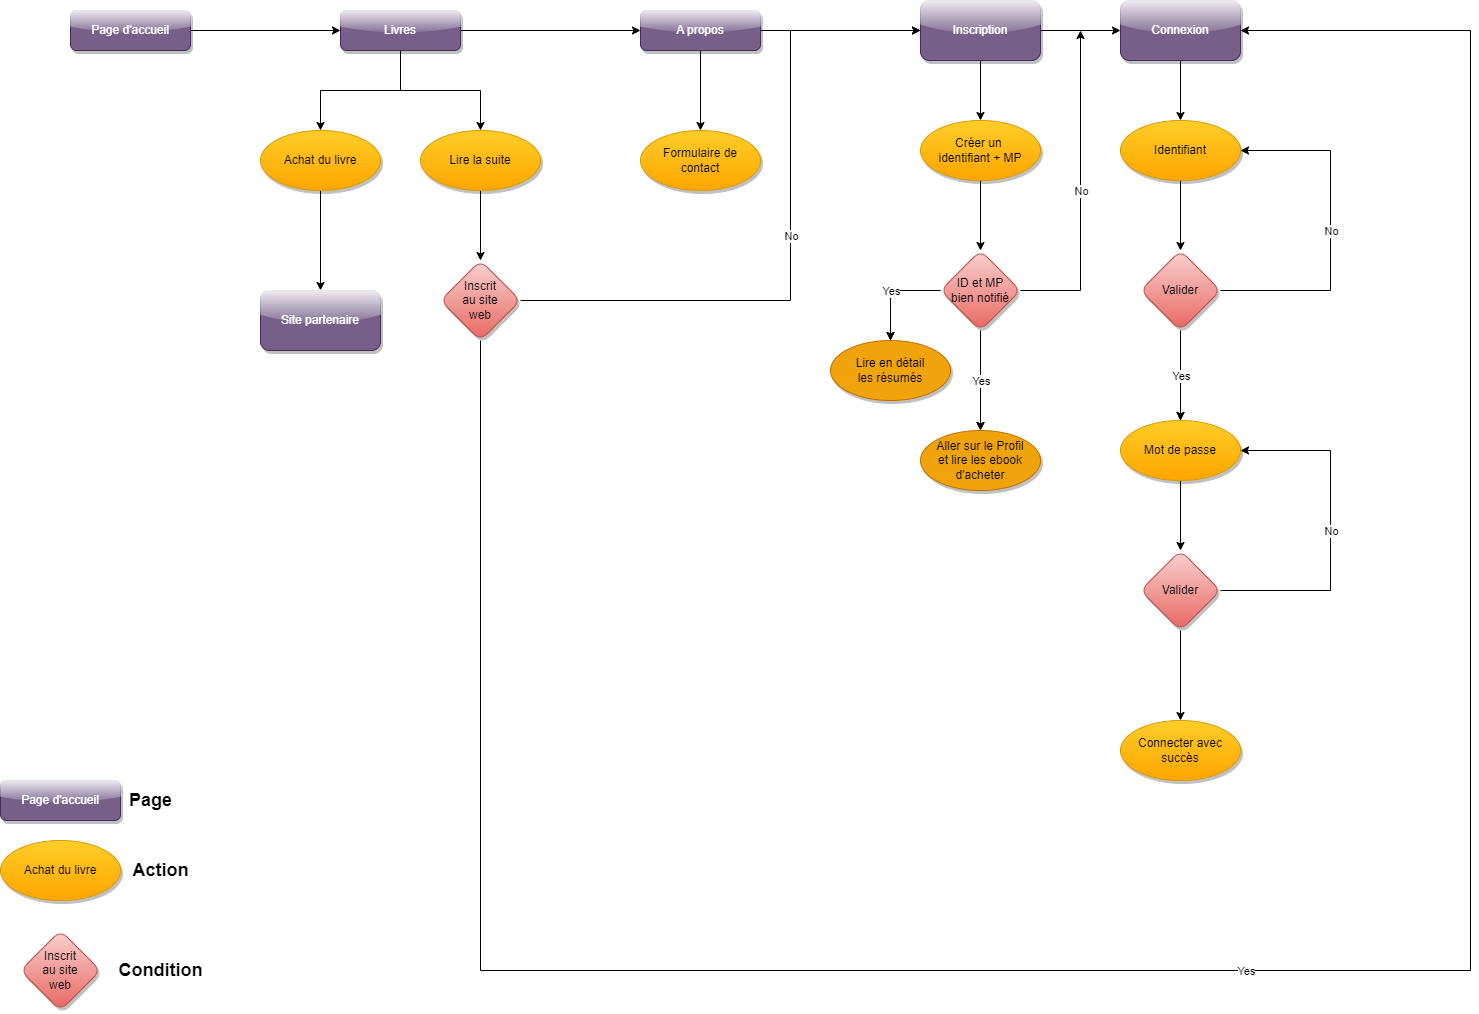

The diagram above was exported from draw.io. Its source (the exported page's mxGraphModel, read from the mxfile embedded in the PNG):
<mxGraphModel dx="1695" dy="1406" grid="1" gridSize="10" guides="1" tooltips="1" connect="1" arrows="1" fold="1" page="1" pageScale="1" pageWidth="827" pageHeight="1169" math="0" shadow="0">
  <root>
    <mxCell id="WIyWlLk6GJQsqaUBKTNV-0" />
    <mxCell id="WIyWlLk6GJQsqaUBKTNV-1" parent="WIyWlLk6GJQsqaUBKTNV-0" />
    <mxCell id="hwnz_8fIXXi5fcto6Z97-31" value="" style="edgeStyle=orthogonalEdgeStyle;rounded=0;orthogonalLoop=1;jettySize=auto;html=1;" parent="WIyWlLk6GJQsqaUBKTNV-1" source="WIyWlLk6GJQsqaUBKTNV-3" target="hwnz_8fIXXi5fcto6Z97-30" edge="1">
      <mxGeometry relative="1" as="geometry" />
    </mxCell>
    <mxCell id="WIyWlLk6GJQsqaUBKTNV-3" value="Page d'accueil" style="rounded=1;whiteSpace=wrap;html=1;fontSize=12;glass=1;strokeWidth=1;shadow=1;fillColor=#76608a;fontColor=#ffffff;strokeColor=#432D57;" parent="WIyWlLk6GJQsqaUBKTNV-1" vertex="1">
      <mxGeometry x="160" y="80" width="120" height="40" as="geometry" />
    </mxCell>
    <mxCell id="hwnz_8fIXXi5fcto6Z97-76" value="" style="edgeStyle=orthogonalEdgeStyle;rounded=0;orthogonalLoop=1;jettySize=auto;html=1;" parent="WIyWlLk6GJQsqaUBKTNV-1" source="hwnz_8fIXXi5fcto6Z97-30" target="hwnz_8fIXXi5fcto6Z97-75" edge="1">
      <mxGeometry relative="1" as="geometry" />
    </mxCell>
    <mxCell id="uE_AW1_jup4Mu6IMpVbk-35" style="edgeStyle=orthogonalEdgeStyle;rounded=0;orthogonalLoop=1;jettySize=auto;html=1;exitX=0.5;exitY=1;exitDx=0;exitDy=0;entryX=0.5;entryY=0;entryDx=0;entryDy=0;startArrow=none;startFill=0;" edge="1" parent="WIyWlLk6GJQsqaUBKTNV-1" source="hwnz_8fIXXi5fcto6Z97-30" target="hwnz_8fIXXi5fcto6Z97-32">
      <mxGeometry relative="1" as="geometry" />
    </mxCell>
    <mxCell id="uE_AW1_jup4Mu6IMpVbk-36" style="edgeStyle=orthogonalEdgeStyle;rounded=0;orthogonalLoop=1;jettySize=auto;html=1;entryX=0.5;entryY=0;entryDx=0;entryDy=0;startArrow=none;startFill=0;" edge="1" parent="WIyWlLk6GJQsqaUBKTNV-1" source="hwnz_8fIXXi5fcto6Z97-30" target="hwnz_8fIXXi5fcto6Z97-38">
      <mxGeometry relative="1" as="geometry" />
    </mxCell>
    <mxCell id="hwnz_8fIXXi5fcto6Z97-30" value="Livres" style="rounded=1;whiteSpace=wrap;html=1;fontSize=12;glass=1;strokeWidth=1;shadow=1;fillColor=#76608a;fontColor=#ffffff;strokeColor=#432D57;" parent="WIyWlLk6GJQsqaUBKTNV-1" vertex="1">
      <mxGeometry x="430" y="80" width="120" height="40" as="geometry" />
    </mxCell>
    <mxCell id="uE_AW1_jup4Mu6IMpVbk-37" style="edgeStyle=orthogonalEdgeStyle;rounded=0;orthogonalLoop=1;jettySize=auto;html=1;entryX=0.5;entryY=0;entryDx=0;entryDy=0;startArrow=none;startFill=0;exitX=0.5;exitY=1;exitDx=0;exitDy=0;" edge="1" parent="WIyWlLk6GJQsqaUBKTNV-1" source="hwnz_8fIXXi5fcto6Z97-38" target="hwnz_8fIXXi5fcto6Z97-40">
      <mxGeometry relative="1" as="geometry" />
    </mxCell>
    <mxCell id="uE_AW1_jup4Mu6IMpVbk-48" value="" style="edgeStyle=orthogonalEdgeStyle;rounded=0;orthogonalLoop=1;jettySize=auto;html=1;startArrow=none;startFill=0;" edge="1" parent="WIyWlLk6GJQsqaUBKTNV-1" source="hwnz_8fIXXi5fcto6Z97-32" target="uE_AW1_jup4Mu6IMpVbk-47">
      <mxGeometry relative="1" as="geometry" />
    </mxCell>
    <mxCell id="hwnz_8fIXXi5fcto6Z97-32" value="Achat du livre" style="ellipse;whiteSpace=wrap;html=1;fillColor=#ffcd28;strokeColor=#d79b00;rounded=1;glass=1;strokeWidth=1;shadow=1;gradientColor=#ffa500;" parent="WIyWlLk6GJQsqaUBKTNV-1" vertex="1">
      <mxGeometry x="350" y="200" width="120" height="60" as="geometry" />
    </mxCell>
    <mxCell id="hwnz_8fIXXi5fcto6Z97-38" value="Lire la suite" style="ellipse;whiteSpace=wrap;html=1;fillColor=#ffcd28;strokeColor=#d79b00;rounded=1;glass=1;strokeWidth=1;shadow=1;gradientColor=#ffa500;" parent="WIyWlLk6GJQsqaUBKTNV-1" vertex="1">
      <mxGeometry x="510" y="200" width="120" height="60" as="geometry" />
    </mxCell>
    <mxCell id="hwnz_8fIXXi5fcto6Z97-40" value="Inscrit&lt;br&gt;au site&lt;br&gt;web" style="rhombus;whiteSpace=wrap;html=1;fillColor=#f8cecc;strokeColor=#b85450;rounded=1;glass=1;strokeWidth=1;shadow=1;gradientColor=#ea6b66;" parent="WIyWlLk6GJQsqaUBKTNV-1" vertex="1">
      <mxGeometry x="530" y="330" width="80" height="80" as="geometry" />
    </mxCell>
    <mxCell id="hwnz_8fIXXi5fcto6Z97-65" value="" style="edgeStyle=orthogonalEdgeStyle;rounded=0;orthogonalLoop=1;jettySize=auto;html=1;" parent="WIyWlLk6GJQsqaUBKTNV-1" source="hwnz_8fIXXi5fcto6Z97-60" target="hwnz_8fIXXi5fcto6Z97-64" edge="1">
      <mxGeometry relative="1" as="geometry" />
    </mxCell>
    <mxCell id="uE_AW1_jup4Mu6IMpVbk-32" style="edgeStyle=orthogonalEdgeStyle;rounded=0;orthogonalLoop=1;jettySize=auto;html=1;exitX=1;exitY=0.5;exitDx=0;exitDy=0;entryX=0;entryY=0.5;entryDx=0;entryDy=0;startArrow=none;startFill=0;" edge="1" parent="WIyWlLk6GJQsqaUBKTNV-1" source="hwnz_8fIXXi5fcto6Z97-60" target="uE_AW1_jup4Mu6IMpVbk-0">
      <mxGeometry relative="1" as="geometry" />
    </mxCell>
    <mxCell id="hwnz_8fIXXi5fcto6Z97-60" value="Inscription" style="whiteSpace=wrap;html=1;fillColor=#76608a;strokeColor=#432D57;rounded=1;glass=1;strokeWidth=1;shadow=1;fontColor=#ffffff;" parent="WIyWlLk6GJQsqaUBKTNV-1" vertex="1">
      <mxGeometry x="1010" y="70" width="120" height="60" as="geometry" />
    </mxCell>
    <mxCell id="uE_AW1_jup4Mu6IMpVbk-52" style="edgeStyle=orthogonalEdgeStyle;rounded=0;orthogonalLoop=1;jettySize=auto;html=1;exitX=0.5;exitY=1;exitDx=0;exitDy=0;entryX=0.5;entryY=0;entryDx=0;entryDy=0;startArrow=none;startFill=0;" edge="1" parent="WIyWlLk6GJQsqaUBKTNV-1" source="hwnz_8fIXXi5fcto6Z97-64" target="uE_AW1_jup4Mu6IMpVbk-51">
      <mxGeometry relative="1" as="geometry" />
    </mxCell>
    <mxCell id="hwnz_8fIXXi5fcto6Z97-64" value="Créer un&amp;nbsp;&lt;br&gt;identifiant + MP" style="ellipse;whiteSpace=wrap;html=1;fillColor=#ffcd28;strokeColor=#d79b00;rounded=1;glass=1;strokeWidth=1;shadow=1;gradientColor=#ffa500;" parent="WIyWlLk6GJQsqaUBKTNV-1" vertex="1">
      <mxGeometry x="1010" y="190" width="120" height="60" as="geometry" />
    </mxCell>
    <mxCell id="uE_AW1_jup4Mu6IMpVbk-31" style="edgeStyle=orthogonalEdgeStyle;rounded=0;orthogonalLoop=1;jettySize=auto;html=1;exitX=1;exitY=0.5;exitDx=0;exitDy=0;entryX=0;entryY=0.5;entryDx=0;entryDy=0;startArrow=none;startFill=0;" edge="1" parent="WIyWlLk6GJQsqaUBKTNV-1" source="hwnz_8fIXXi5fcto6Z97-75" target="hwnz_8fIXXi5fcto6Z97-60">
      <mxGeometry relative="1" as="geometry" />
    </mxCell>
    <mxCell id="uE_AW1_jup4Mu6IMpVbk-34" style="edgeStyle=orthogonalEdgeStyle;rounded=0;orthogonalLoop=1;jettySize=auto;html=1;exitX=0.5;exitY=1;exitDx=0;exitDy=0;entryX=0.5;entryY=0;entryDx=0;entryDy=0;startArrow=none;startFill=0;" edge="1" parent="WIyWlLk6GJQsqaUBKTNV-1" source="hwnz_8fIXXi5fcto6Z97-75" target="uE_AW1_jup4Mu6IMpVbk-26">
      <mxGeometry relative="1" as="geometry" />
    </mxCell>
    <mxCell id="hwnz_8fIXXi5fcto6Z97-75" value="A propos" style="rounded=1;whiteSpace=wrap;html=1;fontSize=12;glass=1;strokeWidth=1;shadow=1;fillColor=#76608a;fontColor=#ffffff;strokeColor=#432D57;" parent="WIyWlLk6GJQsqaUBKTNV-1" vertex="1">
      <mxGeometry x="730" y="80" width="120" height="40" as="geometry" />
    </mxCell>
    <mxCell id="uE_AW1_jup4Mu6IMpVbk-33" style="edgeStyle=orthogonalEdgeStyle;rounded=0;orthogonalLoop=1;jettySize=auto;html=1;exitX=0.5;exitY=1;exitDx=0;exitDy=0;entryX=0.5;entryY=0;entryDx=0;entryDy=0;startArrow=none;startFill=0;" edge="1" parent="WIyWlLk6GJQsqaUBKTNV-1" source="uE_AW1_jup4Mu6IMpVbk-0" target="uE_AW1_jup4Mu6IMpVbk-2">
      <mxGeometry relative="1" as="geometry" />
    </mxCell>
    <mxCell id="uE_AW1_jup4Mu6IMpVbk-0" value="Connexion" style="whiteSpace=wrap;html=1;fillColor=#76608a;strokeColor=#432D57;rounded=1;glass=1;strokeWidth=1;shadow=1;fontColor=#ffffff;" vertex="1" parent="WIyWlLk6GJQsqaUBKTNV-1">
      <mxGeometry x="1210" y="70" width="120" height="60" as="geometry" />
    </mxCell>
    <mxCell id="uE_AW1_jup4Mu6IMpVbk-7" value="" style="edgeStyle=orthogonalEdgeStyle;rounded=0;orthogonalLoop=1;jettySize=auto;html=1;startArrow=none;startFill=0;entryX=0.5;entryY=0;entryDx=0;entryDy=0;" edge="1" parent="WIyWlLk6GJQsqaUBKTNV-1" source="uE_AW1_jup4Mu6IMpVbk-2" target="uE_AW1_jup4Mu6IMpVbk-6">
      <mxGeometry relative="1" as="geometry" />
    </mxCell>
    <mxCell id="uE_AW1_jup4Mu6IMpVbk-2" value="Identifiant" style="ellipse;whiteSpace=wrap;html=1;fillColor=#ffcd28;strokeColor=#d79b00;rounded=1;glass=1;strokeWidth=1;shadow=1;gradientColor=#ffa500;" vertex="1" parent="WIyWlLk6GJQsqaUBKTNV-1">
      <mxGeometry x="1210" y="190" width="120" height="60" as="geometry" />
    </mxCell>
    <mxCell id="uE_AW1_jup4Mu6IMpVbk-9" value="" style="edgeStyle=orthogonalEdgeStyle;rounded=0;orthogonalLoop=1;jettySize=auto;html=1;" edge="1" parent="WIyWlLk6GJQsqaUBKTNV-1" source="uE_AW1_jup4Mu6IMpVbk-6" target="uE_AW1_jup4Mu6IMpVbk-8">
      <mxGeometry relative="1" as="geometry" />
    </mxCell>
    <mxCell id="uE_AW1_jup4Mu6IMpVbk-6" value="Valider" style="rhombus;whiteSpace=wrap;html=1;fillColor=#f8cecc;strokeColor=#b85450;rounded=1;glass=1;strokeWidth=1;shadow=1;gradientColor=#ea6b66;" vertex="1" parent="WIyWlLk6GJQsqaUBKTNV-1">
      <mxGeometry x="1230" y="320" width="80" height="80" as="geometry" />
    </mxCell>
    <mxCell id="uE_AW1_jup4Mu6IMpVbk-12" value="" style="edgeStyle=orthogonalEdgeStyle;rounded=0;orthogonalLoop=1;jettySize=auto;html=1;" edge="1" parent="WIyWlLk6GJQsqaUBKTNV-1" source="uE_AW1_jup4Mu6IMpVbk-8" target="uE_AW1_jup4Mu6IMpVbk-11">
      <mxGeometry relative="1" as="geometry" />
    </mxCell>
    <mxCell id="uE_AW1_jup4Mu6IMpVbk-8" value="Mot de passe" style="ellipse;whiteSpace=wrap;html=1;fillColor=#ffcd28;strokeColor=#d79b00;rounded=1;glass=1;strokeWidth=1;shadow=1;gradientColor=#ffa500;" vertex="1" parent="WIyWlLk6GJQsqaUBKTNV-1">
      <mxGeometry x="1210" y="490" width="120" height="60" as="geometry" />
    </mxCell>
    <mxCell id="uE_AW1_jup4Mu6IMpVbk-23" value="" style="edgeStyle=orthogonalEdgeStyle;rounded=0;orthogonalLoop=1;jettySize=auto;html=1;startArrow=none;startFill=0;" edge="1" parent="WIyWlLk6GJQsqaUBKTNV-1" source="uE_AW1_jup4Mu6IMpVbk-11" target="uE_AW1_jup4Mu6IMpVbk-22">
      <mxGeometry relative="1" as="geometry" />
    </mxCell>
    <mxCell id="uE_AW1_jup4Mu6IMpVbk-11" value="Valider" style="rhombus;whiteSpace=wrap;html=1;fillColor=#f8cecc;strokeColor=#b85450;rounded=1;glass=1;strokeWidth=1;shadow=1;gradientColor=#ea6b66;" vertex="1" parent="WIyWlLk6GJQsqaUBKTNV-1">
      <mxGeometry x="1230" y="620" width="80" height="80" as="geometry" />
    </mxCell>
    <mxCell id="uE_AW1_jup4Mu6IMpVbk-15" value="" style="endArrow=classic;html=1;rounded=0;entryX=0.5;entryY=0;entryDx=0;entryDy=0;exitX=0.5;exitY=1;exitDx=0;exitDy=0;" edge="1" parent="WIyWlLk6GJQsqaUBKTNV-1" source="uE_AW1_jup4Mu6IMpVbk-6" target="uE_AW1_jup4Mu6IMpVbk-8">
      <mxGeometry relative="1" as="geometry">
        <mxPoint x="1180" y="390" as="sourcePoint" />
        <mxPoint x="1280" y="390" as="targetPoint" />
      </mxGeometry>
    </mxCell>
    <mxCell id="uE_AW1_jup4Mu6IMpVbk-16" value="Yes" style="edgeLabel;resizable=0;html=1;align=center;verticalAlign=middle;" connectable="0" vertex="1" parent="uE_AW1_jup4Mu6IMpVbk-15">
      <mxGeometry relative="1" as="geometry" />
    </mxCell>
    <mxCell id="uE_AW1_jup4Mu6IMpVbk-17" value="" style="endArrow=classic;html=1;rounded=0;exitX=1;exitY=0.5;exitDx=0;exitDy=0;entryX=1;entryY=0.5;entryDx=0;entryDy=0;" edge="1" parent="WIyWlLk6GJQsqaUBKTNV-1" source="uE_AW1_jup4Mu6IMpVbk-6" target="uE_AW1_jup4Mu6IMpVbk-2">
      <mxGeometry relative="1" as="geometry">
        <mxPoint x="1180" y="360" as="sourcePoint" />
        <mxPoint x="1420" y="220" as="targetPoint" />
        <Array as="points">
          <mxPoint x="1420" y="360" />
          <mxPoint x="1420" y="220" />
        </Array>
      </mxGeometry>
    </mxCell>
    <mxCell id="uE_AW1_jup4Mu6IMpVbk-18" value="No" style="edgeLabel;resizable=0;html=1;align=center;verticalAlign=middle;" connectable="0" vertex="1" parent="uE_AW1_jup4Mu6IMpVbk-17">
      <mxGeometry relative="1" as="geometry" />
    </mxCell>
    <mxCell id="uE_AW1_jup4Mu6IMpVbk-19" value="" style="endArrow=classic;html=1;rounded=0;exitX=1;exitY=0.5;exitDx=0;exitDy=0;entryX=1;entryY=0.5;entryDx=0;entryDy=0;" edge="1" parent="WIyWlLk6GJQsqaUBKTNV-1">
      <mxGeometry relative="1" as="geometry">
        <mxPoint x="1310" y="660" as="sourcePoint" />
        <mxPoint x="1330" y="520" as="targetPoint" />
        <Array as="points">
          <mxPoint x="1420" y="660" />
          <mxPoint x="1420" y="520" />
        </Array>
      </mxGeometry>
    </mxCell>
    <mxCell id="uE_AW1_jup4Mu6IMpVbk-20" value="No" style="edgeLabel;resizable=0;html=1;align=center;verticalAlign=middle;" connectable="0" vertex="1" parent="uE_AW1_jup4Mu6IMpVbk-19">
      <mxGeometry relative="1" as="geometry" />
    </mxCell>
    <mxCell id="uE_AW1_jup4Mu6IMpVbk-22" value="Connecter avec succès" style="ellipse;whiteSpace=wrap;html=1;fillColor=#ffcd28;strokeColor=#d79b00;rounded=1;glass=1;strokeWidth=1;shadow=1;gradientColor=#ffa500;" vertex="1" parent="WIyWlLk6GJQsqaUBKTNV-1">
      <mxGeometry x="1210" y="790" width="120" height="60" as="geometry" />
    </mxCell>
    <mxCell id="uE_AW1_jup4Mu6IMpVbk-26" value="Formulaire de&lt;br&gt;contact" style="ellipse;whiteSpace=wrap;html=1;fillColor=#ffcd28;strokeColor=#d79b00;rounded=1;glass=1;strokeWidth=1;shadow=1;gradientColor=#ffa500;" vertex="1" parent="WIyWlLk6GJQsqaUBKTNV-1">
      <mxGeometry x="730" y="200" width="120" height="60" as="geometry" />
    </mxCell>
    <mxCell id="uE_AW1_jup4Mu6IMpVbk-43" value="" style="endArrow=classic;html=1;rounded=0;exitX=1;exitY=0.5;exitDx=0;exitDy=0;entryX=0;entryY=0.5;entryDx=0;entryDy=0;" edge="1" parent="WIyWlLk6GJQsqaUBKTNV-1" source="hwnz_8fIXXi5fcto6Z97-40" target="hwnz_8fIXXi5fcto6Z97-60">
      <mxGeometry relative="1" as="geometry">
        <mxPoint x="760" y="440" as="sourcePoint" />
        <mxPoint x="860" y="440" as="targetPoint" />
        <Array as="points">
          <mxPoint x="880" y="370" />
          <mxPoint x="880" y="100" />
        </Array>
      </mxGeometry>
    </mxCell>
    <mxCell id="uE_AW1_jup4Mu6IMpVbk-44" value="No" style="edgeLabel;resizable=0;html=1;align=center;verticalAlign=middle;" connectable="0" vertex="1" parent="uE_AW1_jup4Mu6IMpVbk-43">
      <mxGeometry relative="1" as="geometry" />
    </mxCell>
    <mxCell id="uE_AW1_jup4Mu6IMpVbk-45" value="" style="endArrow=classic;html=1;rounded=0;exitX=0.5;exitY=1;exitDx=0;exitDy=0;entryX=1;entryY=0.5;entryDx=0;entryDy=0;" edge="1" parent="WIyWlLk6GJQsqaUBKTNV-1" source="hwnz_8fIXXi5fcto6Z97-40" target="uE_AW1_jup4Mu6IMpVbk-0">
      <mxGeometry relative="1" as="geometry">
        <mxPoint x="480" y="580" as="sourcePoint" />
        <mxPoint x="1110" y="610" as="targetPoint" />
        <Array as="points">
          <mxPoint x="570" y="1040" />
          <mxPoint x="1560" y="1040" />
          <mxPoint x="1560" y="100" />
        </Array>
      </mxGeometry>
    </mxCell>
    <mxCell id="uE_AW1_jup4Mu6IMpVbk-46" value="Yes" style="edgeLabel;resizable=0;html=1;align=center;verticalAlign=middle;" connectable="0" vertex="1" parent="uE_AW1_jup4Mu6IMpVbk-45">
      <mxGeometry relative="1" as="geometry" />
    </mxCell>
    <mxCell id="uE_AW1_jup4Mu6IMpVbk-47" value="Site partenaire" style="whiteSpace=wrap;html=1;fillColor=#76608a;strokeColor=#432D57;rounded=1;glass=1;strokeWidth=1;shadow=1;fontColor=#ffffff;" vertex="1" parent="WIyWlLk6GJQsqaUBKTNV-1">
      <mxGeometry x="350" y="360" width="120" height="60" as="geometry" />
    </mxCell>
    <mxCell id="uE_AW1_jup4Mu6IMpVbk-54" value="" style="edgeStyle=orthogonalEdgeStyle;rounded=0;orthogonalLoop=1;jettySize=auto;html=1;startArrow=none;startFill=0;exitX=0;exitY=0.5;exitDx=0;exitDy=0;" edge="1" parent="WIyWlLk6GJQsqaUBKTNV-1" source="uE_AW1_jup4Mu6IMpVbk-51" target="uE_AW1_jup4Mu6IMpVbk-53">
      <mxGeometry relative="1" as="geometry">
        <Array as="points">
          <mxPoint x="980" y="360" />
          <mxPoint x="980" y="440" />
          <mxPoint x="930" y="440" />
        </Array>
      </mxGeometry>
    </mxCell>
    <mxCell id="uE_AW1_jup4Mu6IMpVbk-57" value="" style="edgeStyle=orthogonalEdgeStyle;rounded=0;orthogonalLoop=1;jettySize=auto;html=1;startArrow=none;startFill=0;" edge="1" parent="WIyWlLk6GJQsqaUBKTNV-1" source="uE_AW1_jup4Mu6IMpVbk-51" target="uE_AW1_jup4Mu6IMpVbk-56">
      <mxGeometry relative="1" as="geometry" />
    </mxCell>
    <mxCell id="uE_AW1_jup4Mu6IMpVbk-51" value="ID et MP&lt;br&gt;bien notifié" style="rhombus;whiteSpace=wrap;html=1;fillColor=#f8cecc;strokeColor=#b85450;rounded=1;glass=1;strokeWidth=1;shadow=1;gradientColor=#ea6b66;" vertex="1" parent="WIyWlLk6GJQsqaUBKTNV-1">
      <mxGeometry x="1030" y="320" width="80" height="80" as="geometry" />
    </mxCell>
    <mxCell id="uE_AW1_jup4Mu6IMpVbk-53" value="Lire en détail&lt;br&gt;les résumés" style="ellipse;whiteSpace=wrap;html=1;fillColor=#f0a30a;strokeColor=#BD7000;rounded=1;glass=1;strokeWidth=1;shadow=1;fontColor=#000000;" vertex="1" parent="WIyWlLk6GJQsqaUBKTNV-1">
      <mxGeometry x="920" y="410" width="120" height="60" as="geometry" />
    </mxCell>
    <mxCell id="uE_AW1_jup4Mu6IMpVbk-56" value="Aller sur le Profil&lt;br&gt;et lire les ebook&lt;br&gt;d'acheter" style="ellipse;whiteSpace=wrap;html=1;fillColor=#f0a30a;strokeColor=#BD7000;rounded=1;glass=1;strokeWidth=1;shadow=1;fontColor=#000000;" vertex="1" parent="WIyWlLk6GJQsqaUBKTNV-1">
      <mxGeometry x="1010" y="500" width="120" height="60" as="geometry" />
    </mxCell>
    <mxCell id="uE_AW1_jup4Mu6IMpVbk-63" value="" style="endArrow=classic;html=1;rounded=1;dashed=1;dashPattern=1 2;entryX=0.5;entryY=0;entryDx=0;entryDy=0;" edge="1" parent="WIyWlLk6GJQsqaUBKTNV-1" target="uE_AW1_jup4Mu6IMpVbk-53">
      <mxGeometry relative="1" as="geometry">
        <mxPoint x="1030" y="360" as="sourcePoint" />
        <mxPoint x="980" y="400" as="targetPoint" />
        <Array as="points">
          <mxPoint x="980" y="360" />
        </Array>
      </mxGeometry>
    </mxCell>
    <mxCell id="uE_AW1_jup4Mu6IMpVbk-64" value="Yes" style="edgeLabel;resizable=0;html=1;align=center;verticalAlign=middle;" connectable="0" vertex="1" parent="uE_AW1_jup4Mu6IMpVbk-63">
      <mxGeometry relative="1" as="geometry" />
    </mxCell>
    <mxCell id="uE_AW1_jup4Mu6IMpVbk-65" value="" style="endArrow=classic;html=1;rounded=1;dashed=1;dashPattern=1 2;exitX=0.5;exitY=1;exitDx=0;exitDy=0;" edge="1" parent="WIyWlLk6GJQsqaUBKTNV-1" source="uE_AW1_jup4Mu6IMpVbk-51">
      <mxGeometry relative="1" as="geometry">
        <mxPoint x="970" y="410" as="sourcePoint" />
        <mxPoint x="1070" y="500" as="targetPoint" />
      </mxGeometry>
    </mxCell>
    <mxCell id="uE_AW1_jup4Mu6IMpVbk-66" value="Yes" style="edgeLabel;resizable=0;html=1;align=center;verticalAlign=middle;" connectable="0" vertex="1" parent="uE_AW1_jup4Mu6IMpVbk-65">
      <mxGeometry relative="1" as="geometry" />
    </mxCell>
    <mxCell id="uE_AW1_jup4Mu6IMpVbk-67" value="" style="endArrow=classic;html=1;rounded=0;exitX=1;exitY=0.5;exitDx=0;exitDy=0;" edge="1" parent="WIyWlLk6GJQsqaUBKTNV-1" source="uE_AW1_jup4Mu6IMpVbk-51">
      <mxGeometry relative="1" as="geometry">
        <mxPoint x="990" y="430" as="sourcePoint" />
        <mxPoint x="1170" y="100" as="targetPoint" />
        <Array as="points">
          <mxPoint x="1170" y="360" />
        </Array>
      </mxGeometry>
    </mxCell>
    <mxCell id="uE_AW1_jup4Mu6IMpVbk-68" value="No" style="edgeLabel;resizable=0;html=1;align=center;verticalAlign=middle;" connectable="0" vertex="1" parent="uE_AW1_jup4Mu6IMpVbk-67">
      <mxGeometry relative="1" as="geometry" />
    </mxCell>
    <mxCell id="uE_AW1_jup4Mu6IMpVbk-69" value="Page d'accueil" style="rounded=1;whiteSpace=wrap;html=1;fontSize=12;glass=1;strokeWidth=1;shadow=1;fillColor=#76608a;fontColor=#ffffff;strokeColor=#432D57;" vertex="1" parent="WIyWlLk6GJQsqaUBKTNV-1">
      <mxGeometry x="90" y="850" width="120" height="40" as="geometry" />
    </mxCell>
    <mxCell id="uE_AW1_jup4Mu6IMpVbk-70" value="Achat du livre" style="ellipse;whiteSpace=wrap;html=1;fillColor=#ffcd28;strokeColor=#d79b00;rounded=1;glass=1;strokeWidth=1;shadow=1;gradientColor=#ffa500;" vertex="1" parent="WIyWlLk6GJQsqaUBKTNV-1">
      <mxGeometry x="90" y="910" width="120" height="60" as="geometry" />
    </mxCell>
    <mxCell id="uE_AW1_jup4Mu6IMpVbk-71" value="Inscrit&lt;br&gt;au site&lt;br&gt;web" style="rhombus;whiteSpace=wrap;html=1;fillColor=#f8cecc;strokeColor=#b85450;rounded=1;glass=1;strokeWidth=1;shadow=1;gradientColor=#ea6b66;" vertex="1" parent="WIyWlLk6GJQsqaUBKTNV-1">
      <mxGeometry x="110" y="1000" width="80" height="80" as="geometry" />
    </mxCell>
    <mxCell id="uE_AW1_jup4Mu6IMpVbk-72" value="&lt;h2&gt;Page&lt;/h2&gt;" style="text;html=1;align=center;verticalAlign=middle;resizable=0;points=[];autosize=1;strokeColor=none;fillColor=none;" vertex="1" parent="WIyWlLk6GJQsqaUBKTNV-1">
      <mxGeometry x="205" y="840" width="70" height="60" as="geometry" />
    </mxCell>
    <mxCell id="uE_AW1_jup4Mu6IMpVbk-73" value="&lt;h2&gt;Action&lt;/h2&gt;" style="text;html=1;align=center;verticalAlign=middle;resizable=0;points=[];autosize=1;strokeColor=none;fillColor=none;" vertex="1" parent="WIyWlLk6GJQsqaUBKTNV-1">
      <mxGeometry x="210" y="910" width="80" height="60" as="geometry" />
    </mxCell>
    <mxCell id="uE_AW1_jup4Mu6IMpVbk-74" value="&lt;h2&gt;Condition&lt;/h2&gt;" style="text;html=1;align=center;verticalAlign=middle;resizable=0;points=[];autosize=1;strokeColor=none;fillColor=none;" vertex="1" parent="WIyWlLk6GJQsqaUBKTNV-1">
      <mxGeometry x="195" y="1010" width="110" height="60" as="geometry" />
    </mxCell>
  </root>
</mxGraphModel>